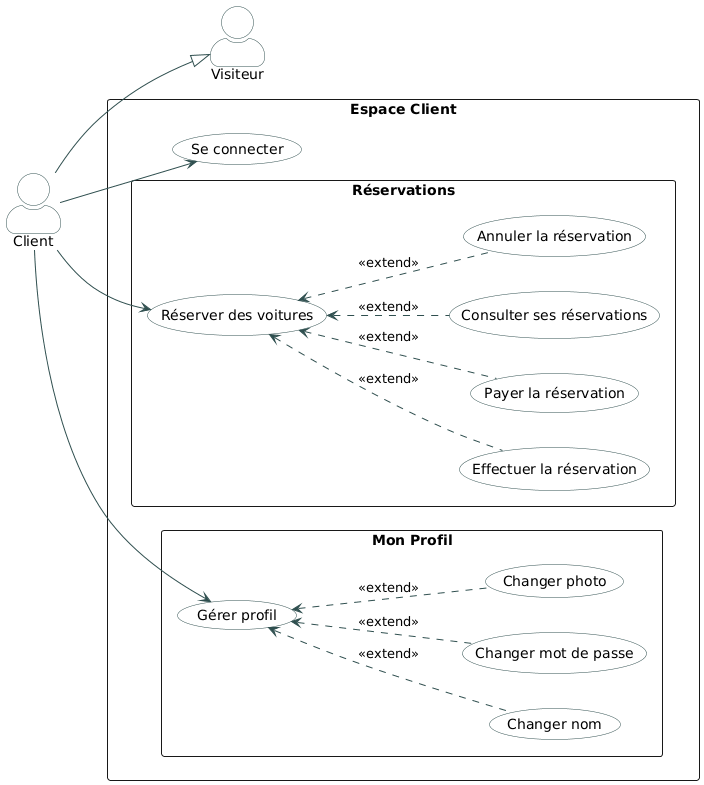

The diagram above was rendered by PlantUML. Its source (embedded in the PNG):
@startuml
left to right direction
skinparam packageStyle rectangle
skinparam actorStyle awesome
skinparam shadowing false

' Styling
skinparam usecase {
    BackgroundColor White
    BorderColor DarkSlateGray
    ArrowColor DarkSlateGray
}
skinparam actor {
    BorderColor DarkSlateGray
    BackgroundColor White
}

actor "Client" as client
actor "Visiteur" as visiteur
client --|> visiteur

package "Espace Client" {
    
    usecase "Se connecter" as UC_Login

    ' --- BOOKING ---
    package "Réservations" {
        usecase "Réserver des voitures" as UC_Book
        usecase "Effectuer la réservation" as UC_MakeRes
        usecase "Payer la réservation" as UC_PayRes
        usecase "Consulter ses réservations" as UC_ConsultMyRes
        usecase "Annuler la réservation" as UC_CancelRes
    }

    ' --- PROFILE ---
    package "Mon Profil" {
        usecase "Gérer profil" as UC_Profile
        usecase "Changer nom" as UC_ChangeName
        usecase "Changer mot de passe" as UC_ChangePass
        usecase "Changer photo" as UC_ChangePhoto
    }
}

' Main Connections
client --> UC_Login
client --> UC_Book
client --> UC_Profile

' Booking Extensions
UC_Book <.. UC_MakeRes : <<extend>>
UC_Book <.. UC_PayRes : <<extend>>
UC_Book <.. UC_ConsultMyRes : <<extend>>
UC_Book <.. UC_CancelRes : <<extend>>

' Profile Extensions
UC_Profile <.. UC_ChangeName : <<extend>>
UC_Profile <.. UC_ChangePass : <<extend>>
UC_Profile <.. UC_ChangePhoto : <<extend>>
@enduml